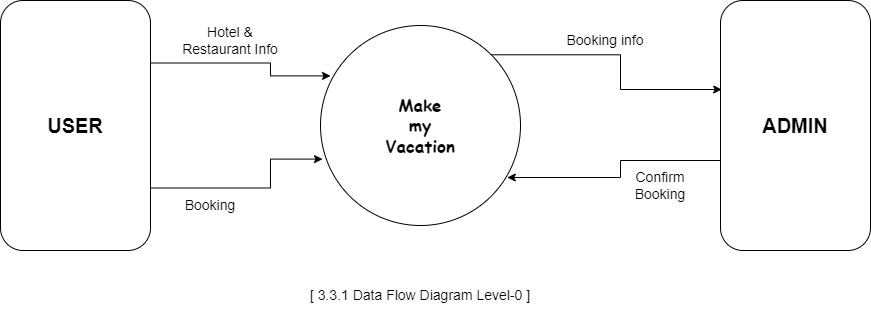

The diagram above was exported from draw.io. Its source (the exported page's mxGraphModel, read from the mxfile embedded in the PNG):
<mxGraphModel dx="1888" dy="641" grid="1" gridSize="10" guides="1" tooltips="1" connect="1" arrows="1" fold="1" page="1" pageScale="1" pageWidth="850" pageHeight="1100" background="none" math="0" shadow="0">
  <root>
    <mxCell id="0" />
    <mxCell id="1" parent="0" />
    <mxCell id="hLul_Zcf7ztShXEaa7lC-12" style="edgeStyle=orthogonalEdgeStyle;rounded=0;orthogonalLoop=1;jettySize=auto;html=1;exitX=1;exitY=0.25;exitDx=0;exitDy=0;entryX=0.05;entryY=0.252;entryDx=0;entryDy=0;entryPerimeter=0;fontFamily=Helvetica;fontSize=20;" parent="1" source="hLul_Zcf7ztShXEaa7lC-5" target="hLul_Zcf7ztShXEaa7lC-9" edge="1">
      <mxGeometry relative="1" as="geometry">
        <Array as="points">
          <mxPoint x="240" y="233" />
          <mxPoint x="240" y="245" />
        </Array>
      </mxGeometry>
    </mxCell>
    <mxCell id="hLul_Zcf7ztShXEaa7lC-14" style="edgeStyle=orthogonalEdgeStyle;rounded=0;orthogonalLoop=1;jettySize=auto;html=1;exitX=1;exitY=0.75;exitDx=0;exitDy=0;entryX=0.01;entryY=0.668;entryDx=0;entryDy=0;entryPerimeter=0;fontFamily=Helvetica;fontSize=20;" parent="1" source="hLul_Zcf7ztShXEaa7lC-5" target="hLul_Zcf7ztShXEaa7lC-9" edge="1">
      <mxGeometry relative="1" as="geometry">
        <Array as="points">
          <mxPoint x="240" y="358" />
          <mxPoint x="240" y="329" />
        </Array>
      </mxGeometry>
    </mxCell>
    <mxCell id="hLul_Zcf7ztShXEaa7lC-5" value="" style="rounded=1;whiteSpace=wrap;html=1;" parent="1" vertex="1">
      <mxGeometry x="-30" y="170" width="150" height="250" as="geometry" />
    </mxCell>
    <mxCell id="hLul_Zcf7ztShXEaa7lC-6" value="USER" style="text;html=1;strokeColor=none;fillColor=none;align=center;verticalAlign=middle;whiteSpace=wrap;rounded=0;strokeWidth=1;fontSize=20;fontStyle=1;fontFamily=Helvetica;" parent="1" vertex="1">
      <mxGeometry x="15" y="280" width="60" height="30" as="geometry" />
    </mxCell>
    <mxCell id="hLul_Zcf7ztShXEaa7lC-17" style="edgeStyle=orthogonalEdgeStyle;rounded=0;orthogonalLoop=1;jettySize=auto;html=1;exitX=0;exitY=0.75;exitDx=0;exitDy=0;entryX=0.934;entryY=0.76;entryDx=0;entryDy=0;entryPerimeter=0;fontFamily=Helvetica;fontSize=20;" parent="1" source="hLul_Zcf7ztShXEaa7lC-7" target="hLul_Zcf7ztShXEaa7lC-9" edge="1">
      <mxGeometry relative="1" as="geometry">
        <Array as="points">
          <mxPoint x="690" y="330" />
          <mxPoint x="590" y="330" />
          <mxPoint x="590" y="347" />
        </Array>
      </mxGeometry>
    </mxCell>
    <mxCell id="hLul_Zcf7ztShXEaa7lC-7" value="" style="rounded=1;whiteSpace=wrap;html=1;" parent="1" vertex="1">
      <mxGeometry x="690" y="170" width="150" height="250" as="geometry" />
    </mxCell>
    <mxCell id="hLul_Zcf7ztShXEaa7lC-8" value="&lt;b&gt;ADMIN&lt;/b&gt;" style="text;html=1;strokeColor=none;fillColor=none;align=center;verticalAlign=middle;whiteSpace=wrap;rounded=0;strokeWidth=1;fontFamily=Helvetica;fontSize=20;" parent="1" vertex="1">
      <mxGeometry x="735" y="280" width="60" height="30" as="geometry" />
    </mxCell>
    <mxCell id="hLul_Zcf7ztShXEaa7lC-19" style="edgeStyle=orthogonalEdgeStyle;rounded=0;orthogonalLoop=1;jettySize=auto;html=1;exitX=1;exitY=0;exitDx=0;exitDy=0;entryX=0.008;entryY=0.356;entryDx=0;entryDy=0;entryPerimeter=0;fontFamily=Helvetica;fontSize=20;" parent="1" source="hLul_Zcf7ztShXEaa7lC-9" target="hLul_Zcf7ztShXEaa7lC-7" edge="1">
      <mxGeometry relative="1" as="geometry" />
    </mxCell>
    <mxCell id="hLul_Zcf7ztShXEaa7lC-9" value="" style="ellipse;whiteSpace=wrap;html=1;aspect=fixed;strokeWidth=1;fontFamily=Helvetica;fontSize=20;" parent="1" vertex="1">
      <mxGeometry x="290" y="195" width="200" height="200" as="geometry" />
    </mxCell>
    <mxCell id="hLul_Zcf7ztShXEaa7lC-20" value="Hotel &amp;amp; Restaurant Info" style="text;html=1;strokeColor=none;fillColor=none;align=center;verticalAlign=middle;whiteSpace=wrap;rounded=0;strokeWidth=1;fontFamily=Helvetica;fontSize=14;" parent="1" vertex="1">
      <mxGeometry x="140" y="195" width="120" height="30" as="geometry" />
    </mxCell>
    <mxCell id="hLul_Zcf7ztShXEaa7lC-21" value="Booking" style="text;html=1;strokeColor=none;fillColor=none;align=center;verticalAlign=middle;whiteSpace=wrap;rounded=0;strokeWidth=1;fontFamily=Helvetica;fontSize=14;" parent="1" vertex="1">
      <mxGeometry x="150" y="360" width="60" height="30" as="geometry" />
    </mxCell>
    <mxCell id="hLul_Zcf7ztShXEaa7lC-22" value="Confirm&lt;br&gt;Booking" style="text;html=1;strokeColor=none;fillColor=none;align=center;verticalAlign=middle;whiteSpace=wrap;rounded=0;strokeWidth=1;fontFamily=Helvetica;fontSize=14;" parent="1" vertex="1">
      <mxGeometry x="600" y="340" width="60" height="30" as="geometry" />
    </mxCell>
    <mxCell id="hLul_Zcf7ztShXEaa7lC-23" value="Booking info" style="text;html=1;strokeColor=none;fillColor=none;align=center;verticalAlign=middle;whiteSpace=wrap;rounded=0;strokeWidth=1;fontFamily=Helvetica;fontSize=14;" parent="1" vertex="1">
      <mxGeometry x="530" y="195" width="90" height="30" as="geometry" />
    </mxCell>
    <mxCell id="hLul_Zcf7ztShXEaa7lC-24" value="[ 3.3.1 Data Flow Diagram Level-0 ]" style="text;html=1;strokeColor=none;fillColor=none;align=center;verticalAlign=middle;whiteSpace=wrap;rounded=0;strokeWidth=1;fontFamily=Helvetica;fontSize=14;" parent="1" vertex="1">
      <mxGeometry x="225" y="450" width="330" height="30" as="geometry" />
    </mxCell>
    <mxCell id="YFjz2vOFTwHvYWNu-X6v-1" value="Make my Vacation" style="text;html=1;strokeColor=none;fillColor=none;align=center;verticalAlign=middle;whiteSpace=wrap;rounded=0;fontFamily=Comic Sans MS;fontSize=17;fontStyle=1" parent="1" vertex="1">
      <mxGeometry x="360" y="280" width="60" height="30" as="geometry" />
    </mxCell>
  </root>
</mxGraphModel>